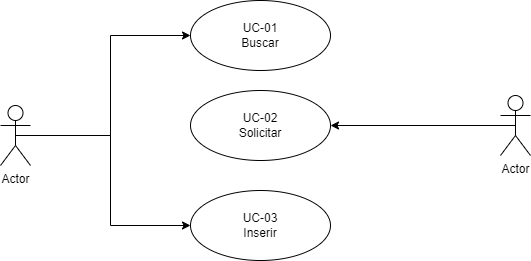

The diagram above was exported from draw.io. Its source (the exported page's mxGraphModel, read from the mxfile embedded in the PNG):
<mxGraphModel dx="1393" dy="758" grid="1" gridSize="10" guides="1" tooltips="1" connect="1" arrows="1" fold="1" page="1" pageScale="1" pageWidth="850" pageHeight="1100" math="0" shadow="0">
  <root>
    <mxCell id="0" />
    <mxCell id="1" parent="0" />
    <mxCell id="qeXGkXS6ZVy0S0pF-Eru-11" style="edgeStyle=orthogonalEdgeStyle;rounded=0;orthogonalLoop=1;jettySize=auto;html=1;exitX=0.5;exitY=0.5;exitDx=0;exitDy=0;exitPerimeter=0;entryX=0;entryY=0.5;entryDx=0;entryDy=0;" edge="1" parent="1" source="qeXGkXS6ZVy0S0pF-Eru-1" target="qeXGkXS6ZVy0S0pF-Eru-2">
      <mxGeometry relative="1" as="geometry" />
    </mxCell>
    <mxCell id="qeXGkXS6ZVy0S0pF-Eru-12" style="edgeStyle=orthogonalEdgeStyle;rounded=0;orthogonalLoop=1;jettySize=auto;html=1;exitX=0.5;exitY=0.5;exitDx=0;exitDy=0;exitPerimeter=0;entryX=0;entryY=0.5;entryDx=0;entryDy=0;" edge="1" parent="1" source="qeXGkXS6ZVy0S0pF-Eru-1" target="qeXGkXS6ZVy0S0pF-Eru-7">
      <mxGeometry relative="1" as="geometry" />
    </mxCell>
    <mxCell id="qeXGkXS6ZVy0S0pF-Eru-1" value="Actor" style="shape=umlActor;verticalLabelPosition=bottom;verticalAlign=top;html=1;" vertex="1" parent="1">
      <mxGeometry x="130" y="675" width="30" height="60" as="geometry" />
    </mxCell>
    <mxCell id="qeXGkXS6ZVy0S0pF-Eru-2" value="UC-01&lt;br&gt;Buscar" style="ellipse;whiteSpace=wrap;html=1;" vertex="1" parent="1">
      <mxGeometry x="320" y="570" width="140" height="70" as="geometry" />
    </mxCell>
    <mxCell id="qeXGkXS6ZVy0S0pF-Eru-3" value="&lt;div&gt;UC-02&lt;/div&gt;Solicitar" style="ellipse;whiteSpace=wrap;html=1;" vertex="1" parent="1">
      <mxGeometry x="320" y="660" width="140" height="70" as="geometry" />
    </mxCell>
    <mxCell id="qeXGkXS6ZVy0S0pF-Eru-8" style="edgeStyle=orthogonalEdgeStyle;rounded=0;orthogonalLoop=1;jettySize=auto;html=1;exitX=0.5;exitY=0.5;exitDx=0;exitDy=0;exitPerimeter=0;entryX=1;entryY=0.5;entryDx=0;entryDy=0;" edge="1" parent="1" source="qeXGkXS6ZVy0S0pF-Eru-4" target="qeXGkXS6ZVy0S0pF-Eru-3">
      <mxGeometry relative="1" as="geometry" />
    </mxCell>
    <mxCell id="qeXGkXS6ZVy0S0pF-Eru-4" value="Actor" style="shape=umlActor;verticalLabelPosition=bottom;verticalAlign=top;html=1;" vertex="1" parent="1">
      <mxGeometry x="630" y="665" width="30" height="60" as="geometry" />
    </mxCell>
    <mxCell id="qeXGkXS6ZVy0S0pF-Eru-7" value="&lt;div&gt;UC-03&lt;/div&gt;Inserir" style="ellipse;whiteSpace=wrap;html=1;" vertex="1" parent="1">
      <mxGeometry x="320" y="760" width="140" height="70" as="geometry" />
    </mxCell>
  </root>
</mxGraphModel>